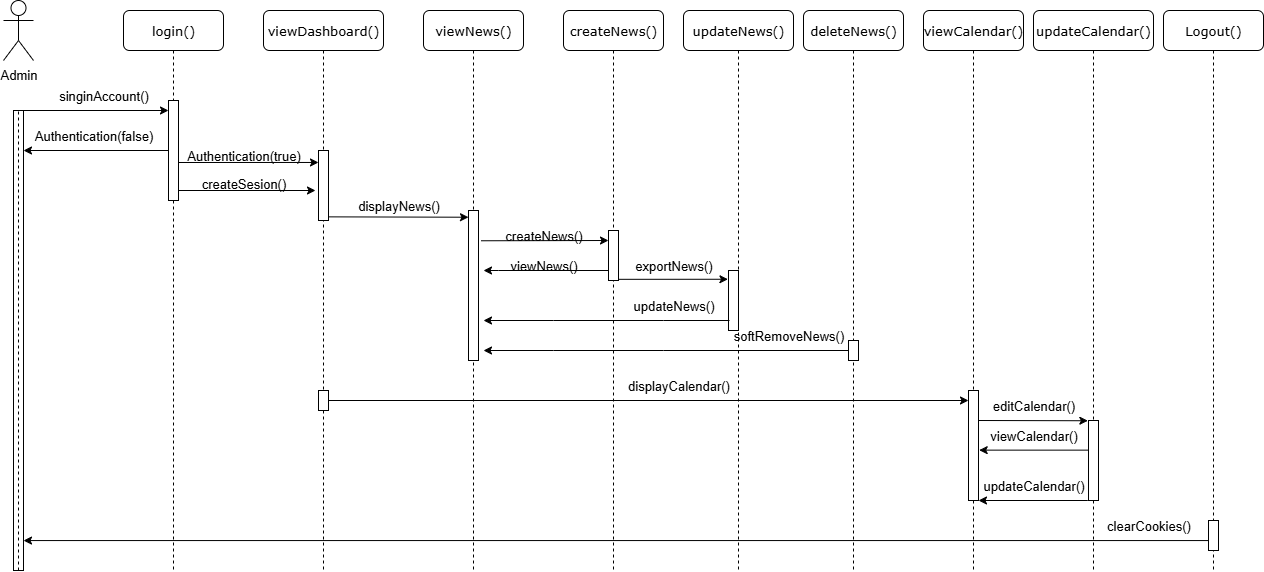

The diagram above was exported from draw.io. Its source (the exported page's mxGraphModel, read from the mxfile embedded in the PNG):
<mxGraphModel dx="2672" dy="902" grid="1" gridSize="10" guides="1" tooltips="1" connect="1" arrows="1" fold="1" page="1" pageScale="1" pageWidth="1100" pageHeight="850" background="none" math="0" shadow="0">
  <root>
    <mxCell id="0" />
    <mxCell id="1" parent="0" />
    <mxCell id="7baba1c4bc27f4b0-2" value="login()" style="shape=umlLifeline;perimeter=lifelinePerimeter;whiteSpace=wrap;html=1;container=1;collapsible=0;recursiveResize=0;outlineConnect=0;rounded=1;shadow=0;comic=0;labelBackgroundColor=none;strokeWidth=1;fontFamily=Verdana;fontSize=13;align=center;" parent="1" vertex="1">
      <mxGeometry x="-932" y="170" width="100" height="560" as="geometry" />
    </mxCell>
    <mxCell id="7baba1c4bc27f4b0-3" value="viewNews()" style="shape=umlLifeline;perimeter=lifelinePerimeter;whiteSpace=wrap;html=1;container=1;collapsible=0;recursiveResize=0;outlineConnect=0;rounded=1;shadow=0;comic=0;labelBackgroundColor=none;strokeWidth=1;fontFamily=Verdana;fontSize=13;align=center;" parent="1" vertex="1">
      <mxGeometry x="-632" y="170" width="100" height="560" as="geometry" />
    </mxCell>
    <mxCell id="Z6ane6VKcomcVf6LuYO--44" value="" style="html=1;points=[];perimeter=orthogonalPerimeter;rounded=0;shadow=0;comic=0;labelBackgroundColor=none;strokeWidth=1;fontFamily=Verdana;fontSize=13;align=center;" parent="7baba1c4bc27f4b0-3" vertex="1">
      <mxGeometry x="45" y="200" width="10" height="150" as="geometry" />
    </mxCell>
    <mxCell id="ByjGvcgCAiu7xXHo_gP0-58" value="" style="endArrow=classic;html=1;rounded=0;exitX=0.967;exitY=0.62;exitDx=0;exitDy=0;exitPerimeter=0;fontSize=13;" parent="7baba1c4bc27f4b0-3" edge="1">
      <mxGeometry width="50" height="50" relative="1" as="geometry">
        <mxPoint x="-95" y="390" as="sourcePoint" />
        <mxPoint x="545" y="390" as="targetPoint" />
      </mxGeometry>
    </mxCell>
    <mxCell id="Z6ane6VKcomcVf6LuYO--5" value="Admin" style="shape=umlActor;verticalLabelPosition=bottom;verticalAlign=top;html=1;outlineConnect=0;fontSize=13;" parent="1" vertex="1">
      <mxGeometry x="-1052" y="160" width="30" height="60" as="geometry" />
    </mxCell>
    <mxCell id="Z6ane6VKcomcVf6LuYO--8" value="" style="html=1;points=[];perimeter=orthogonalPerimeter;rounded=0;shadow=0;comic=0;labelBackgroundColor=none;strokeWidth=1;fontFamily=Verdana;fontSize=13;align=center;" parent="1" vertex="1">
      <mxGeometry x="-1042" y="270" width="10" height="460" as="geometry" />
    </mxCell>
    <mxCell id="Z6ane6VKcomcVf6LuYO--19" value="" style="endArrow=none;dashed=1;html=1;rounded=0;curved=0;fontSize=13;" parent="1" edge="1">
      <mxGeometry width="50" height="50" relative="1" as="geometry">
        <mxPoint x="-1037" y="730" as="sourcePoint" />
        <mxPoint x="-1037" y="270" as="targetPoint" />
      </mxGeometry>
    </mxCell>
    <mxCell id="Z6ane6VKcomcVf6LuYO--58" value="viewDashboard()" style="shape=umlLifeline;perimeter=lifelinePerimeter;whiteSpace=wrap;html=1;container=1;collapsible=0;recursiveResize=0;outlineConnect=0;rounded=1;shadow=0;comic=0;labelBackgroundColor=none;strokeWidth=1;fontFamily=Verdana;fontSize=13;align=center;" parent="1" vertex="1">
      <mxGeometry x="-792" y="170" width="120" height="560" as="geometry" />
    </mxCell>
    <mxCell id="Z6ane6VKcomcVf6LuYO--59" value="" style="html=1;points=[];perimeter=orthogonalPerimeter;rounded=0;shadow=0;comic=0;labelBackgroundColor=none;strokeWidth=1;fontFamily=Verdana;fontSize=13;align=center;" parent="Z6ane6VKcomcVf6LuYO--58" vertex="1">
      <mxGeometry x="55" y="140" width="10" height="70" as="geometry" />
    </mxCell>
    <mxCell id="ByjGvcgCAiu7xXHo_gP0-30" value="&lt;font&gt;Authentication(true)&lt;/font&gt;" style="text;html=1;align=center;verticalAlign=middle;resizable=0;points=[];autosize=1;strokeColor=none;fillColor=none;fontSize=13;" parent="Z6ane6VKcomcVf6LuYO--58" vertex="1">
      <mxGeometry x="-90" y="130" width="140" height="30" as="geometry" />
    </mxCell>
    <mxCell id="ByjGvcgCAiu7xXHo_gP0-31" value="" style="endArrow=classic;html=1;rounded=0;exitX=0.967;exitY=0.62;exitDx=0;exitDy=0;exitPerimeter=0;fontSize=13;" parent="Z6ane6VKcomcVf6LuYO--58" edge="1">
      <mxGeometry width="50" height="50" relative="1" as="geometry">
        <mxPoint x="-86" y="180" as="sourcePoint" />
        <mxPoint x="52" y="180" as="targetPoint" />
      </mxGeometry>
    </mxCell>
    <mxCell id="ByjGvcgCAiu7xXHo_gP0-57" value="" style="html=1;points=[];perimeter=orthogonalPerimeter;rounded=0;shadow=0;comic=0;labelBackgroundColor=none;strokeWidth=1;fontFamily=Verdana;fontSize=13;align=center;" parent="Z6ane6VKcomcVf6LuYO--58" vertex="1">
      <mxGeometry x="55" y="380" width="10" height="20" as="geometry" />
    </mxCell>
    <mxCell id="Z6ane6VKcomcVf6LuYO--63" value="createNews()" style="shape=umlLifeline;perimeter=lifelinePerimeter;whiteSpace=wrap;html=1;container=1;collapsible=0;recursiveResize=0;outlineConnect=0;rounded=1;shadow=0;comic=0;labelBackgroundColor=none;strokeWidth=1;fontFamily=Verdana;fontSize=13;align=center;" parent="1" vertex="1">
      <mxGeometry x="-492" y="170" width="100" height="560" as="geometry" />
    </mxCell>
    <mxCell id="ByjGvcgCAiu7xXHo_gP0-45" value="" style="html=1;points=[];perimeter=orthogonalPerimeter;rounded=0;shadow=0;comic=0;labelBackgroundColor=none;strokeWidth=1;fontFamily=Verdana;fontSize=13;align=center;" parent="Z6ane6VKcomcVf6LuYO--63" vertex="1">
      <mxGeometry x="45" y="220" width="10" height="50" as="geometry" />
    </mxCell>
    <mxCell id="ByjGvcgCAiu7xXHo_gP0-48" value="" style="endArrow=classic;html=1;rounded=0;fontSize=13;exitX=1.216;exitY=1.053;exitDx=0;exitDy=0;exitPerimeter=0;entryX=-0.055;entryY=0.146;entryDx=0;entryDy=0;entryPerimeter=0;" parent="Z6ane6VKcomcVf6LuYO--63" target="ByjGvcgCAiu7xXHo_gP0-7" edge="1">
      <mxGeometry width="50" height="50" relative="1" as="geometry">
        <mxPoint x="55.00000000000006" y="268.8200000000001" as="sourcePoint" />
        <mxPoint x="163" y="270" as="targetPoint" />
      </mxGeometry>
    </mxCell>
    <mxCell id="ByjGvcgCAiu7xXHo_gP0-53" value="" style="endArrow=classic;html=1;rounded=0;fontSize=13;" parent="Z6ane6VKcomcVf6LuYO--63" source="ByjGvcgCAiu7xXHo_gP0-10" edge="1">
      <mxGeometry width="50" height="50" relative="1" as="geometry">
        <mxPoint x="166" y="340" as="sourcePoint" />
        <mxPoint x="-80" y="340" as="targetPoint" />
        <Array as="points">
          <mxPoint x="100" y="340" />
          <mxPoint x="-10" y="340" />
        </Array>
      </mxGeometry>
    </mxCell>
    <mxCell id="ByjGvcgCAiu7xXHo_gP0-6" value="updateNews()" style="shape=umlLifeline;perimeter=lifelinePerimeter;whiteSpace=wrap;html=1;container=1;collapsible=0;recursiveResize=0;outlineConnect=0;rounded=1;shadow=0;comic=0;labelBackgroundColor=none;strokeWidth=1;fontFamily=Verdana;fontSize=13;align=center;" parent="1" vertex="1">
      <mxGeometry x="-372" y="170" width="110" height="560" as="geometry" />
    </mxCell>
    <mxCell id="ByjGvcgCAiu7xXHo_gP0-7" value="" style="html=1;points=[];perimeter=orthogonalPerimeter;rounded=0;shadow=0;comic=0;labelBackgroundColor=none;strokeWidth=1;fontFamily=Verdana;fontSize=13;align=center;" parent="ByjGvcgCAiu7xXHo_gP0-6" vertex="1">
      <mxGeometry x="45" y="260" width="10" height="60" as="geometry" />
    </mxCell>
    <mxCell id="ByjGvcgCAiu7xXHo_gP0-50" value="updateNews()" style="text;html=1;align=center;verticalAlign=middle;resizable=0;points=[];autosize=1;strokeColor=none;fillColor=none;fontSize=13;" parent="ByjGvcgCAiu7xXHo_gP0-6" vertex="1">
      <mxGeometry x="-60" y="280" width="100" height="30" as="geometry" />
    </mxCell>
    <mxCell id="ByjGvcgCAiu7xXHo_gP0-59" value="displayCalendar()" style="text;html=1;align=center;verticalAlign=middle;resizable=0;points=[];autosize=1;strokeColor=none;fillColor=none;fontSize=13;" parent="ByjGvcgCAiu7xXHo_gP0-6" vertex="1">
      <mxGeometry x="-70" y="360" width="130" height="30" as="geometry" />
    </mxCell>
    <mxCell id="ByjGvcgCAiu7xXHo_gP0-10" value="deleteNews()" style="shape=umlLifeline;perimeter=lifelinePerimeter;whiteSpace=wrap;html=1;container=1;collapsible=0;recursiveResize=0;outlineConnect=0;rounded=1;shadow=0;comic=0;labelBackgroundColor=none;strokeWidth=1;fontFamily=Verdana;fontSize=13;align=center;" parent="1" vertex="1">
      <mxGeometry x="-252" y="170" width="100" height="560" as="geometry" />
    </mxCell>
    <mxCell id="ByjGvcgCAiu7xXHo_gP0-11" value="" style="html=1;points=[];perimeter=orthogonalPerimeter;rounded=0;shadow=0;comic=0;labelBackgroundColor=none;strokeWidth=1;fontFamily=Verdana;fontSize=13;align=center;" parent="ByjGvcgCAiu7xXHo_gP0-10" vertex="1">
      <mxGeometry x="45" y="330" width="10" height="20" as="geometry" />
    </mxCell>
    <mxCell id="ByjGvcgCAiu7xXHo_gP0-18" value="updateCalendar()" style="shape=umlLifeline;perimeter=lifelinePerimeter;whiteSpace=wrap;html=1;container=1;collapsible=0;recursiveResize=0;outlineConnect=0;rounded=1;shadow=0;comic=0;labelBackgroundColor=none;strokeWidth=1;fontFamily=Verdana;fontSize=13;align=center;" parent="1" vertex="1">
      <mxGeometry x="-22" y="170" width="120" height="560" as="geometry" />
    </mxCell>
    <mxCell id="ByjGvcgCAiu7xXHo_gP0-19" value="" style="html=1;points=[];perimeter=orthogonalPerimeter;rounded=0;shadow=0;comic=0;labelBackgroundColor=none;strokeWidth=1;fontFamily=Verdana;fontSize=13;align=center;" parent="ByjGvcgCAiu7xXHo_gP0-18" vertex="1">
      <mxGeometry x="55" y="410" width="10" height="80" as="geometry" />
    </mxCell>
    <mxCell id="ahNBDqALwUiS1HDx8C5R-5" value="viewCalendar()" style="text;html=1;align=center;verticalAlign=middle;resizable=0;points=[];autosize=1;strokeColor=none;fillColor=none;fontSize=13;" parent="ByjGvcgCAiu7xXHo_gP0-18" vertex="1">
      <mxGeometry x="-55" y="410" width="110" height="30" as="geometry" />
    </mxCell>
    <mxCell id="ByjGvcgCAiu7xXHo_gP0-64" value="updateCalendar()" style="text;html=1;align=center;verticalAlign=middle;resizable=0;points=[];autosize=1;strokeColor=none;fillColor=none;fontSize=13;" parent="ByjGvcgCAiu7xXHo_gP0-18" vertex="1">
      <mxGeometry x="-60" y="460" width="120" height="30" as="geometry" />
    </mxCell>
    <mxCell id="ByjGvcgCAiu7xXHo_gP0-14" value="viewCalendar()" style="shape=umlLifeline;perimeter=lifelinePerimeter;whiteSpace=wrap;html=1;container=1;collapsible=0;recursiveResize=0;outlineConnect=0;rounded=1;shadow=0;comic=0;labelBackgroundColor=none;strokeWidth=1;fontFamily=Verdana;fontSize=13;align=center;" parent="ByjGvcgCAiu7xXHo_gP0-18" vertex="1">
      <mxGeometry x="-110" width="100" height="560" as="geometry" />
    </mxCell>
    <mxCell id="ByjGvcgCAiu7xXHo_gP0-15" value="" style="html=1;points=[];perimeter=orthogonalPerimeter;rounded=0;shadow=0;comic=0;labelBackgroundColor=none;strokeWidth=1;fontFamily=Verdana;fontSize=13;align=center;" parent="ByjGvcgCAiu7xXHo_gP0-14" vertex="1">
      <mxGeometry x="45" y="380" width="10" height="110" as="geometry" />
    </mxCell>
    <mxCell id="ahNBDqALwUiS1HDx8C5R-3" value="" style="endArrow=classic;html=1;rounded=0;entryX=-0.065;entryY=0.128;entryDx=0;entryDy=0;entryPerimeter=0;" parent="ByjGvcgCAiu7xXHo_gP0-14" edge="1">
      <mxGeometry width="50" height="50" relative="1" as="geometry">
        <mxPoint x="55" y="410" as="sourcePoint" />
        <mxPoint x="164.3499999999999" y="410.24" as="targetPoint" />
      </mxGeometry>
    </mxCell>
    <mxCell id="ahNBDqALwUiS1HDx8C5R-4" value="" style="endArrow=classic;html=1;rounded=0;entryX=1.07;entryY=0.942;entryDx=0;entryDy=0;entryPerimeter=0;" parent="ByjGvcgCAiu7xXHo_gP0-18" edge="1">
      <mxGeometry width="50" height="50" relative="1" as="geometry">
        <mxPoint x="55" y="439.64000000000004" as="sourcePoint" />
        <mxPoint x="-54.299999999999955" y="439.64000000000004" as="targetPoint" />
      </mxGeometry>
    </mxCell>
    <mxCell id="ahNBDqALwUiS1HDx8C5R-10" value="" style="endArrow=classic;html=1;rounded=0;entryX=1.07;entryY=0.942;entryDx=0;entryDy=0;entryPerimeter=0;" parent="ByjGvcgCAiu7xXHo_gP0-18" edge="1">
      <mxGeometry width="50" height="50" relative="1" as="geometry">
        <mxPoint x="54.3" y="490.00000000000006" as="sourcePoint" />
        <mxPoint x="-54.99999999999996" y="490.00000000000006" as="targetPoint" />
      </mxGeometry>
    </mxCell>
    <mxCell id="ByjGvcgCAiu7xXHo_gP0-23" value="" style="endArrow=classic;html=1;rounded=0;fontSize=13;" parent="1" source="7baba1c4bc27f4b0-10" target="7baba1c4bc27f4b0-2" edge="1">
      <mxGeometry width="50" height="50" relative="1" as="geometry">
        <mxPoint x="-1032" y="270" as="sourcePoint" />
        <mxPoint x="-412" y="470" as="targetPoint" />
      </mxGeometry>
    </mxCell>
    <mxCell id="ByjGvcgCAiu7xXHo_gP0-24" value="&lt;font&gt;singinAccount()&lt;/font&gt;" style="text;html=1;align=center;verticalAlign=middle;resizable=0;points=[];autosize=1;strokeColor=none;fillColor=none;fontSize=13;" parent="1" vertex="1">
      <mxGeometry x="-1007" y="240" width="110" height="30" as="geometry" />
    </mxCell>
    <mxCell id="ByjGvcgCAiu7xXHo_gP0-25" value="" style="endArrow=classic;html=1;rounded=0;fontSize=13;" parent="1" source="7baba1c4bc27f4b0-2" edge="1">
      <mxGeometry width="50" height="50" relative="1" as="geometry">
        <mxPoint x="-462" y="520" as="sourcePoint" />
        <mxPoint x="-1032" y="310" as="targetPoint" />
      </mxGeometry>
    </mxCell>
    <mxCell id="ByjGvcgCAiu7xXHo_gP0-27" value="" style="endArrow=classic;html=1;rounded=0;fontSize=13;" parent="1" target="7baba1c4bc27f4b0-10" edge="1">
      <mxGeometry width="50" height="50" relative="1" as="geometry">
        <mxPoint x="-1032" y="270" as="sourcePoint" />
        <mxPoint x="-882" y="270" as="targetPoint" />
      </mxGeometry>
    </mxCell>
    <mxCell id="7baba1c4bc27f4b0-10" value="" style="html=1;points=[];perimeter=orthogonalPerimeter;rounded=0;shadow=0;comic=0;labelBackgroundColor=none;strokeWidth=1;fontFamily=Verdana;fontSize=13;align=center;" parent="1" vertex="1">
      <mxGeometry x="-887" y="260" width="10" height="100" as="geometry" />
    </mxCell>
    <mxCell id="ByjGvcgCAiu7xXHo_gP0-28" value="&lt;font&gt;Authentication(false)&lt;/font&gt;" style="text;html=1;align=center;verticalAlign=middle;resizable=0;points=[];autosize=1;strokeColor=none;fillColor=none;fontSize=13;" parent="1" vertex="1">
      <mxGeometry x="-1032" y="280" width="140" height="30" as="geometry" />
    </mxCell>
    <mxCell id="ByjGvcgCAiu7xXHo_gP0-29" value="" style="endArrow=classic;html=1;rounded=0;exitX=0.967;exitY=0.62;exitDx=0;exitDy=0;exitPerimeter=0;fontSize=13;entryX=-0.001;entryY=0.171;entryDx=0;entryDy=0;entryPerimeter=0;" parent="1" source="7baba1c4bc27f4b0-10" target="Z6ane6VKcomcVf6LuYO--59" edge="1">
      <mxGeometry width="50" height="50" relative="1" as="geometry">
        <mxPoint x="-872" y="321" as="sourcePoint" />
        <mxPoint x="-740" y="322" as="targetPoint" />
      </mxGeometry>
    </mxCell>
    <mxCell id="ByjGvcgCAiu7xXHo_gP0-34" value="createSesion()" style="text;html=1;align=center;verticalAlign=middle;resizable=0;points=[];autosize=1;strokeColor=none;fillColor=none;fontSize=13;" parent="1" vertex="1">
      <mxGeometry x="-867" y="328" width="110" height="30" as="geometry" />
    </mxCell>
    <mxCell id="ByjGvcgCAiu7xXHo_gP0-35" value="Logout()" style="shape=umlLifeline;perimeter=lifelinePerimeter;whiteSpace=wrap;html=1;container=1;collapsible=0;recursiveResize=0;outlineConnect=0;rounded=1;shadow=0;comic=0;labelBackgroundColor=none;strokeWidth=1;fontFamily=Verdana;fontSize=13;align=center;" parent="1" vertex="1">
      <mxGeometry x="108" y="170" width="100" height="560" as="geometry" />
    </mxCell>
    <mxCell id="ByjGvcgCAiu7xXHo_gP0-73" value="clearCookies()" style="text;html=1;align=center;verticalAlign=middle;resizable=0;points=[];autosize=1;strokeColor=none;fillColor=none;fontSize=13;" parent="ByjGvcgCAiu7xXHo_gP0-35" vertex="1">
      <mxGeometry x="-70" y="500" width="110" height="30" as="geometry" />
    </mxCell>
    <mxCell id="ByjGvcgCAiu7xXHo_gP0-38" value="" style="endArrow=classic;html=1;rounded=0;exitX=0.97;exitY=0.948;exitDx=0;exitDy=0;exitPerimeter=0;entryX=0.067;entryY=0.155;entryDx=0;entryDy=0;entryPerimeter=0;fontSize=13;" parent="1" edge="1" source="Z6ane6VKcomcVf6LuYO--59">
      <mxGeometry width="50" height="50" relative="1" as="geometry">
        <mxPoint x="-728" y="376.73" as="sourcePoint" />
        <mxPoint x="-587" y="376.73" as="targetPoint" />
      </mxGeometry>
    </mxCell>
    <mxCell id="ByjGvcgCAiu7xXHo_gP0-40" value="displayNews()" style="text;html=1;align=center;verticalAlign=middle;resizable=0;points=[];autosize=1;strokeColor=none;fillColor=none;fontSize=13;" parent="1" vertex="1">
      <mxGeometry x="-712" y="350" width="110" height="30" as="geometry" />
    </mxCell>
    <mxCell id="ByjGvcgCAiu7xXHo_gP0-47" value="" style="endArrow=classic;html=1;rounded=0;fontSize=13;" parent="1" edge="1">
      <mxGeometry width="50" height="50" relative="1" as="geometry">
        <mxPoint x="-574.5" y="400.27" as="sourcePoint" />
        <mxPoint x="-447" y="400" as="targetPoint" />
      </mxGeometry>
    </mxCell>
    <mxCell id="ByjGvcgCAiu7xXHo_gP0-49" value="createNews()" style="text;html=1;align=center;verticalAlign=middle;resizable=0;points=[];autosize=1;strokeColor=none;fillColor=none;fontSize=13;" parent="1" vertex="1">
      <mxGeometry x="-562" y="380" width="100" height="30" as="geometry" />
    </mxCell>
    <mxCell id="ByjGvcgCAiu7xXHo_gP0-51" value="" style="endArrow=classic;html=1;rounded=0;fontSize=13;" parent="1" edge="1">
      <mxGeometry width="50" height="50" relative="1" as="geometry">
        <mxPoint x="-326" y="480" as="sourcePoint" />
        <mxPoint x="-572" y="480" as="targetPoint" />
        <Array as="points">
          <mxPoint x="-392" y="480" />
          <mxPoint x="-502" y="480" />
        </Array>
      </mxGeometry>
    </mxCell>
    <mxCell id="ByjGvcgCAiu7xXHo_gP0-55" value="softRemoveNews()" style="text;html=1;align=center;verticalAlign=middle;resizable=0;points=[];autosize=1;strokeColor=none;fillColor=none;fontSize=13;" parent="1" vertex="1">
      <mxGeometry x="-332" y="480" width="130" height="30" as="geometry" />
    </mxCell>
    <mxCell id="ByjGvcgCAiu7xXHo_gP0-66" value="" style="endArrow=classic;html=1;rounded=0;fontSize=13;" parent="1" edge="1">
      <mxGeometry width="50" height="50" relative="1" as="geometry">
        <mxPoint x="-487" y="430" as="sourcePoint" />
        <mxPoint x="-572" y="430" as="targetPoint" />
        <Array as="points">
          <mxPoint x="-447" y="430" />
          <mxPoint x="-557" y="430" />
        </Array>
      </mxGeometry>
    </mxCell>
    <mxCell id="ByjGvcgCAiu7xXHo_gP0-70" value="viewNews()" style="text;html=1;align=center;verticalAlign=middle;resizable=0;points=[];autosize=1;strokeColor=none;fillColor=none;fontSize=13;" parent="1" vertex="1">
      <mxGeometry x="-557" y="410" width="90" height="30" as="geometry" />
    </mxCell>
    <mxCell id="ByjGvcgCAiu7xXHo_gP0-71" value="" style="endArrow=classic;html=1;rounded=0;fontSize=13;" parent="1" source="ByjGvcgCAiu7xXHo_gP0-37" edge="1">
      <mxGeometry width="50" height="50" relative="1" as="geometry">
        <mxPoint x="-262" y="700" as="sourcePoint" />
        <mxPoint x="-1032" y="700.06" as="targetPoint" />
        <Array as="points">
          <mxPoint x="-1032" y="700.06" />
        </Array>
      </mxGeometry>
    </mxCell>
    <mxCell id="ByjGvcgCAiu7xXHo_gP0-37" value="" style="html=1;points=[];perimeter=orthogonalPerimeter;rounded=0;shadow=0;comic=0;labelBackgroundColor=none;strokeWidth=1;fontFamily=Verdana;fontSize=13;align=center;" parent="1" vertex="1">
      <mxGeometry x="153" y="680" width="10" height="30" as="geometry" />
    </mxCell>
    <mxCell id="ByjGvcgCAiu7xXHo_gP0-72" value="" style="endArrow=classic;html=1;rounded=0;fontSize=13;" parent="1" source="ByjGvcgCAiu7xXHo_gP0-35" target="ByjGvcgCAiu7xXHo_gP0-37" edge="1">
      <mxGeometry width="50" height="50" relative="1" as="geometry">
        <mxPoint x="158" y="700" as="sourcePoint" />
        <mxPoint x="-1032" y="700.06" as="targetPoint" />
        <Array as="points" />
      </mxGeometry>
    </mxCell>
    <mxCell id="ByjGvcgCAiu7xXHo_gP0-54" value="exportNews()" style="text;html=1;align=center;verticalAlign=middle;resizable=0;points=[];autosize=1;strokeColor=none;fillColor=none;fontSize=13;" parent="1" vertex="1">
      <mxGeometry x="-432" y="410" width="100" height="30" as="geometry" />
    </mxCell>
    <mxCell id="ByjGvcgCAiu7xXHo_gP0-62" value="editCalendar()" style="text;html=1;align=center;verticalAlign=middle;resizable=0;points=[];autosize=1;strokeColor=none;fillColor=none;fontSize=13;" parent="1" vertex="1">
      <mxGeometry x="-77" y="550" width="110" height="30" as="geometry" />
    </mxCell>
  </root>
</mxGraphModel>